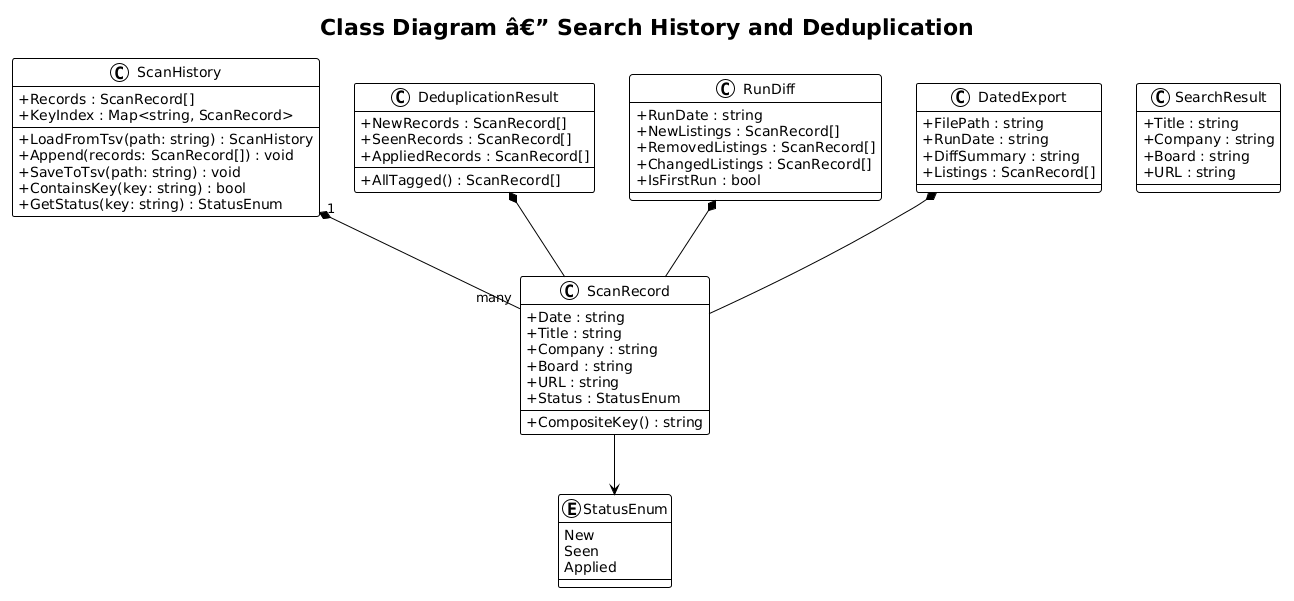

The diagram above was rendered by PlantUML. Its source (embedded in the PNG):
@startuml
!theme plain
skinparam classAttributeIconSize 0

title Class Diagram â€” Search History and Deduplication

class ScanRecord {
    +Date : string
    +Title : string
    +Company : string
    +Board : string
    +URL : string
    +Status : StatusEnum
    +CompositeKey() : string
}

enum StatusEnum {
    New
    Seen
    Applied
}

class ScanHistory {
    +Records : ScanRecord[]
    +KeyIndex : Map<string, ScanRecord>
    +LoadFromTsv(path: string) : ScanHistory
    +Append(records: ScanRecord[]) : void
    +SaveToTsv(path: string) : void
    +ContainsKey(key: string) : bool
    +GetStatus(key: string) : StatusEnum
}

class SearchResult {
    +Title : string
    +Company : string
    +Board : string
    +URL : string
}

class DeduplicationResult {
    +NewRecords : ScanRecord[]
    +SeenRecords : ScanRecord[]
    +AppliedRecords : ScanRecord[]
    +AllTagged() : ScanRecord[]
}

class RunDiff {
    +RunDate : string
    +NewListings : ScanRecord[]
    +RemovedListings : ScanRecord[]
    +ChangedListings : ScanRecord[]
    +IsFirstRun : bool
}

class DatedExport {
    +FilePath : string
    +RunDate : string
    +DiffSummary : string
    +Listings : ScanRecord[]
}

ScanRecord --> StatusEnum
ScanHistory "1" *-- "many" ScanRecord
DeduplicationResult *-- ScanRecord
RunDiff *-- ScanRecord
DatedExport *-- ScanRecord
@enduml